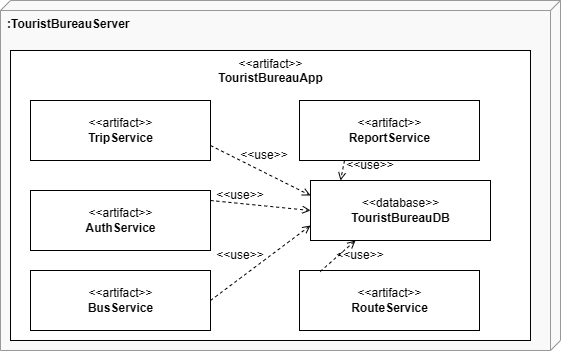

The diagram above was exported from draw.io. Its source (the exported page's mxGraphModel, read from the mxfile embedded in the PNG):
<mxGraphModel dx="860" dy="441" grid="1" gridSize="10" guides="1" tooltips="1" connect="1" arrows="1" fold="1" page="1" pageScale="1" pageWidth="827" pageHeight="1169" math="0" shadow="0">
  <root>
    <mxCell id="0" />
    <mxCell id="1" parent="0" />
    <mxCell id="1XeiX09OMm6PT257Kdpn-1" parent="1" style="verticalAlign=top;align=left;shape=cube;size=10;direction=south;fontStyle=1;html=1;boundedLbl=1;spacingLeft=5;strokeColor=#999999;fillColor=#f9f9f9;" value=":TouristBureauServer" vertex="1">
      <mxGeometry height="350" width="560" x="120" y="40" as="geometry" />
    </mxCell>
    <mxCell id="1XeiX09OMm6PT257Kdpn-2" parent="1" style="text;html=1;align=center;verticalAlign=top;dashed=0;fillColor=#ffffff;strokeColor=#000000;" value="&amp;lt;&amp;lt;artifact&amp;gt;&amp;gt;&lt;br&gt;&lt;b&gt;TouristBureauApp&lt;/b&gt;" vertex="1">
      <mxGeometry height="290" width="520" x="130" y="90" as="geometry" />
    </mxCell>
    <mxCell id="1XeiX09OMm6PT257Kdpn-4" parent="1" style="text;html=1;align=center;verticalAlign=middle;dashed=0;fillColor=#ffffff;strokeColor=#000000;" value="&amp;lt;&amp;lt;artifact&amp;gt;&amp;gt;&lt;br&gt;&lt;b&gt;TripService&lt;/b&gt;" vertex="1">
      <mxGeometry height="60" width="180" x="150" y="140" as="geometry" />
    </mxCell>
    <mxCell id="1XeiX09OMm6PT257Kdpn-5" parent="1" style="text;html=1;align=center;verticalAlign=middle;dashed=0;fillColor=#ffffff;strokeColor=#000000;" value="&amp;lt;&amp;lt;artifact&amp;gt;&amp;gt;&lt;br&gt;&lt;b&gt;ReportService&lt;/b&gt;" vertex="1">
      <mxGeometry height="60" width="180" x="419" y="140" as="geometry" />
    </mxCell>
    <mxCell id="1XeiX09OMm6PT257Kdpn-6" parent="1" style="text;html=1;align=center;verticalAlign=middle;dashed=0;fillColor=#ffffff;strokeColor=#000000;" value="&amp;lt;&amp;lt;artifact&amp;gt;&amp;gt;&lt;br&gt;&lt;b&gt;AuthService&lt;/b&gt;" vertex="1">
      <mxGeometry height="60" width="180" x="150" y="230" as="geometry" />
    </mxCell>
    <mxCell id="1XeiX09OMm6PT257Kdpn-7" edge="1" parent="1" source="1XeiX09OMm6PT257Kdpn-5" style="rounded=0;orthogonalLoop=1;jettySize=auto;html=1;labelBackgroundColor=none;endArrow=open;endFill=0;dashed=1;exitX=0.25;exitY=1;exitDx=0;exitDy=0;" target="1XeiX09OMm6PT257Kdpn-8">
      <mxGeometry relative="1" as="geometry">
        <Array as="points">
          <mxPoint x="460" y="220" />
        </Array>
      </mxGeometry>
    </mxCell>
    <mxCell id="1XeiX09OMm6PT257Kdpn-8" parent="1" style="text;html=1;align=center;verticalAlign=middle;dashed=0;fillColor=#ffffff;strokeColor=#000000;" value="&amp;lt;&amp;lt;database&amp;gt;&amp;gt;&lt;br&gt;&lt;b&gt;TouristBureauDB&lt;/b&gt;" vertex="1">
      <mxGeometry height="60" width="180" x="430" y="220" as="geometry" />
    </mxCell>
    <mxCell id="1XeiX09OMm6PT257Kdpn-13" edge="1" parent="1" source="1XeiX09OMm6PT257Kdpn-4" style="rounded=0;orthogonalLoop=1;jettySize=auto;html=1;labelBackgroundColor=none;endArrow=open;endFill=0;dashed=1;exitX=1;exitY=0.75;exitDx=0;exitDy=0;entryX=0;entryY=0.25;entryDx=0;entryDy=0;" target="1XeiX09OMm6PT257Kdpn-8" value="">
      <mxGeometry relative="1" as="geometry">
        <mxPoint x="340" y="210" as="sourcePoint" />
        <mxPoint x="429" y="210" as="targetPoint" />
      </mxGeometry>
    </mxCell>
    <mxCell id="1XeiX09OMm6PT257Kdpn-14" edge="1" parent="1" style="rounded=0;orthogonalLoop=1;jettySize=auto;html=1;labelBackgroundColor=none;endArrow=open;endFill=0;dashed=1;exitX=1;exitY=0.75;exitDx=0;exitDy=0;entryX=0;entryY=0.5;entryDx=0;entryDy=0;" target="1XeiX09OMm6PT257Kdpn-8" value="">
      <mxGeometry relative="1" as="geometry">
        <mxPoint x="330" y="240" as="sourcePoint" />
        <mxPoint x="360" y="290" as="targetPoint" />
      </mxGeometry>
    </mxCell>
    <mxCell id="1XeiX09OMm6PT257Kdpn-15" parent="1" style="text;html=1;align=center;verticalAlign=middle;dashed=0;fillColor=#ffffff;strokeColor=#000000;" value="&amp;lt;&amp;lt;artifact&amp;gt;&amp;gt;&lt;br&gt;&lt;b&gt;RouteService&lt;/b&gt;" vertex="1">
      <mxGeometry height="60" width="180" x="419" y="310" as="geometry" />
    </mxCell>
    <mxCell id="1XeiX09OMm6PT257Kdpn-16" parent="1" style="text;html=1;align=center;verticalAlign=middle;dashed=0;fillColor=#ffffff;strokeColor=#000000;" value="&amp;lt;&amp;lt;artifact&amp;gt;&amp;gt;&lt;br&gt;&lt;b&gt;BusService&lt;/b&gt;" vertex="1">
      <mxGeometry height="60" width="180" x="150" y="310" as="geometry" />
    </mxCell>
    <mxCell id="1XeiX09OMm6PT257Kdpn-17" edge="1" parent="1" source="1XeiX09OMm6PT257Kdpn-15" style="rounded=0;orthogonalLoop=1;jettySize=auto;html=1;labelBackgroundColor=none;endArrow=open;endFill=0;dashed=1;exitX=0.115;exitY=0.017;exitDx=0;exitDy=0;entryX=0.25;entryY=1;entryDx=0;entryDy=0;exitPerimeter=0;" target="1XeiX09OMm6PT257Kdpn-8" value="">
      <mxGeometry relative="1" as="geometry">
        <mxPoint x="370" y="240" as="sourcePoint" />
        <mxPoint x="459" y="250" as="targetPoint" />
      </mxGeometry>
    </mxCell>
    <mxCell id="1XeiX09OMm6PT257Kdpn-19" edge="1" parent="1" source="1XeiX09OMm6PT257Kdpn-16" style="rounded=0;orthogonalLoop=1;jettySize=auto;html=1;labelBackgroundColor=none;endArrow=open;endFill=0;dashed=1;exitX=1;exitY=0.5;exitDx=0;exitDy=0;entryX=0;entryY=0.75;entryDx=0;entryDy=0;" target="1XeiX09OMm6PT257Kdpn-8" value="">
      <mxGeometry relative="1" as="geometry">
        <mxPoint x="380" y="240" as="sourcePoint" />
        <mxPoint x="469" y="250" as="targetPoint" />
      </mxGeometry>
    </mxCell>
    <mxCell id="1XeiX09OMm6PT257Kdpn-20" parent="1" style="text;html=1;whiteSpace=wrap;strokeColor=none;fillColor=none;align=center;verticalAlign=middle;rounded=0;" value="&amp;lt;&amp;lt;use&amp;gt;&amp;gt;" vertex="1">
      <mxGeometry height="30" width="60" x="330" y="220" as="geometry" />
    </mxCell>
    <mxCell id="1XeiX09OMm6PT257Kdpn-22" parent="1" style="text;html=1;whiteSpace=wrap;strokeColor=none;fillColor=none;align=center;verticalAlign=middle;rounded=0;" value="&amp;lt;&amp;lt;use&amp;gt;&amp;gt;" vertex="1">
      <mxGeometry height="30" width="60" x="330" y="280" as="geometry" />
    </mxCell>
    <mxCell id="1XeiX09OMm6PT257Kdpn-23" parent="1" style="text;html=1;whiteSpace=wrap;strokeColor=none;fillColor=none;align=center;verticalAlign=middle;rounded=0;" value="&amp;lt;&amp;lt;use&amp;gt;&amp;gt;" vertex="1">
      <mxGeometry height="30" width="60" x="450" y="280" as="geometry" />
    </mxCell>
    <mxCell id="1XeiX09OMm6PT257Kdpn-24" parent="1" style="text;html=1;whiteSpace=wrap;strokeColor=none;fillColor=none;align=center;verticalAlign=middle;rounded=0;" value="&amp;lt;&amp;lt;use&amp;gt;&amp;gt;" vertex="1">
      <mxGeometry height="30" width="60" x="460" y="190" as="geometry" />
    </mxCell>
    <mxCell id="1XeiX09OMm6PT257Kdpn-25" parent="1" style="text;html=1;whiteSpace=wrap;strokeColor=none;fillColor=none;align=center;verticalAlign=middle;rounded=0;" value="&amp;lt;&amp;lt;use&amp;gt;&amp;gt;" vertex="1">
      <mxGeometry height="30" width="60" x="354" y="180" as="geometry" />
    </mxCell>
  </root>
</mxGraphModel>